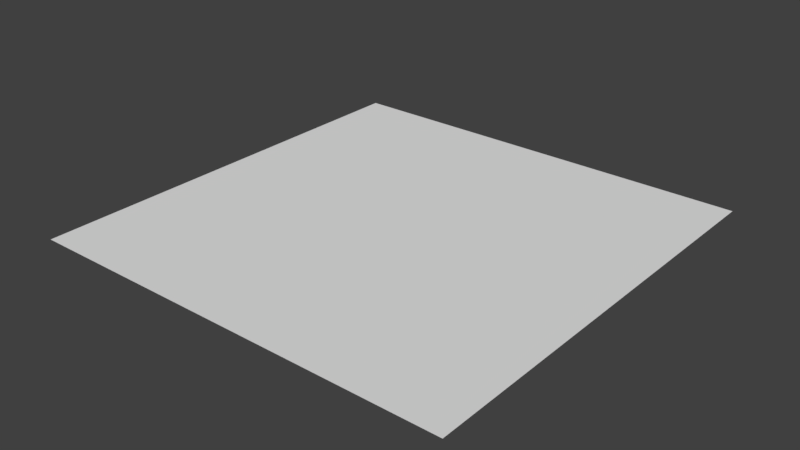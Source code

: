 # Source: plane.blend  (saved by Blender 2.77.0; exported with 4.5.12 LTS)
import bpy
from mathutils import Matrix  # noqa: F401  (used for matrix-valued properties, if any)

bpy.ops.wm.read_factory_settings(use_empty=True)
scene = bpy.context.scene
scene.name = 'Scene'

# ---- collections
col_collection_1 = bpy.data.collections.new('Collection 1'); scene.collection.children.link(col_collection_1)

# ---- world
world_world = bpy.data.worlds.new('World'); scene.world = world_world
world_world.color = (0.05088, 0.05088, 0.05088)
world_world.use_sun_shadow = False
world_world.sun_shadow_jitter_overblur = 0.0
world_world.cycles.sampling_method = 'MANUAL'

# ---- meshes
me_plane = bpy.data.meshes.new('Plane')
me_plane.from_pydata([(-0.5, -0.5, 0.0), (0.5, -0.5, 0.0), (-0.5, 0.5, 0.0), (0.5, 0.5, 0.0)], [], [(0, 1, 3, 2)])
_uv = me_plane.uv_layers.new(name='UVMap')
_uv.uv.foreach_set('vector', [0.0, 0.0, 1.0, 0.0, 1.0, 1.0, 0.0, 1.0])
me_plane.use_remesh_preserve_volume = False
me_plane.use_remesh_preserve_attributes = False
me_plane.use_mirror_vertex_groups = False
me_plane.update()

# ---- objects
ob_plane = bpy.data.objects.new('Plane', me_plane)

# ---- transforms, parenting, visibility, modifiers, constraints
ob_plane.location = (0.0, 0.0, 0.0)
ob_plane.lineart.crease_threshold = 0.0

# ---- collection membership
col_collection_1.objects.link(ob_plane)

# ---- scene / render settings (as saved in the file)
scene.frame_start = 0; scene.frame_end = 0; scene.frame_set(1)
scene.render.engine = 'BLENDER_EEVEE_NEXT'
scene.render.resolution_percentage = 50
scene.render.dither_intensity = 0.0
scene.cycles.use_denoising = False
scene.cycles.samples = 128
scene.cycles.sampling_pattern = 'TABULATED_SOBOL'
scene.cycles.light_sampling_threshold = 0.0
scene.cycles.use_adaptive_sampling = False
scene.cycles.use_light_tree = False
scene.cycles.blur_glossy = 0.0
scene.cycles.sample_clamp_indirect = 0.0
scene.view_settings.view_transform = 'Standard'
bpy.context.view_layer.update()

# ---- added for rendering (the .blend has no active camera and no usable light): camera, sun
cam_auto = bpy.data.cameras.new('AutoCamera')
cam_auto.lens = 50.0
cam_auto.sensor_width = 36.0
cam_auto.clip_end = 1000.0
ob_auto_camera = bpy.data.objects.new('AutoCamera', cam_auto)
scene.collection.objects.link(ob_auto_camera)
ob_auto_camera.location = (1.30847, -1.57016, 1.04677)
ob_auto_camera.rotation_euler = (1.09748, -7.21219e-08, 0.694738)
scene.camera = ob_auto_camera
light_auto_sun = bpy.data.lights.new('AutoSun', 'SUN')
light_auto_sun.energy = 3.0
light_auto_sun.angle = 0.0523599
ob_auto_sun = bpy.data.objects.new('AutoSun', light_auto_sun)
scene.collection.objects.link(ob_auto_sun)
ob_auto_sun.rotation_euler = (0.872665, 0.174533, 0.523599)
bpy.context.view_layer.update()

